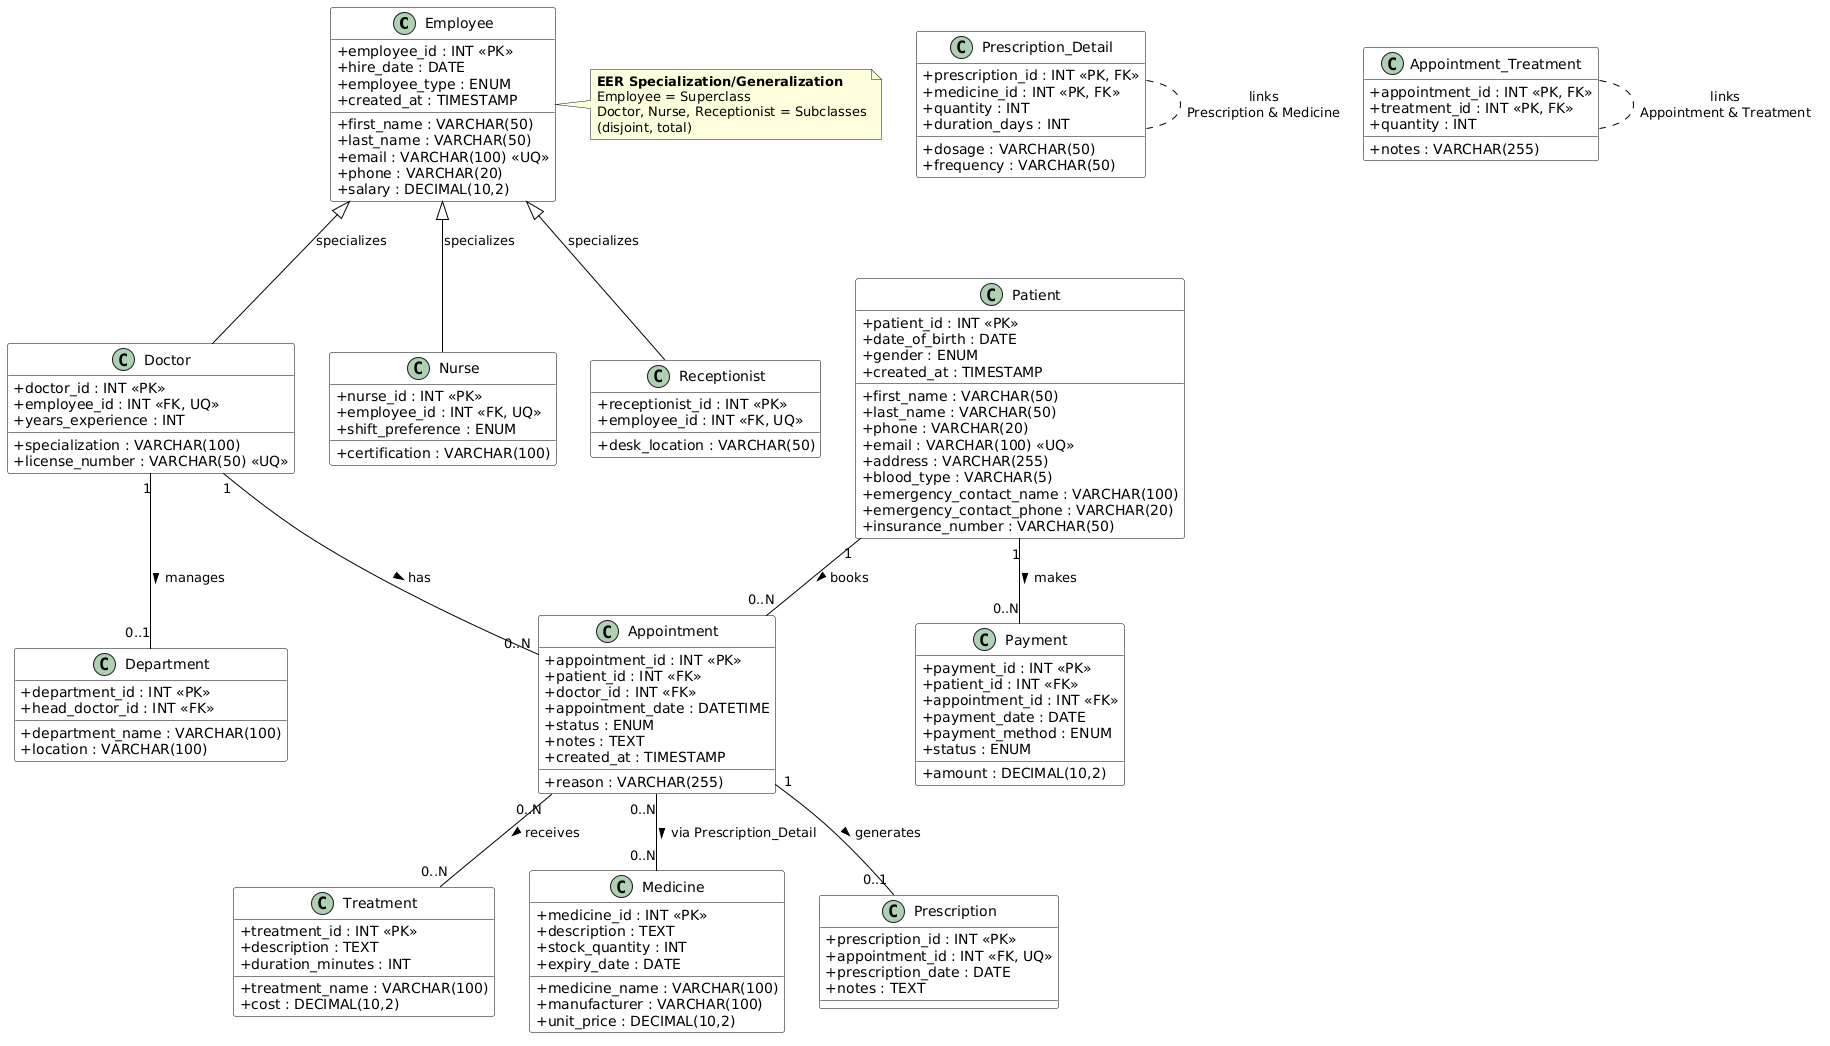

The diagram above was rendered by PlantUML. Its source (embedded in the PNG):
@startuml
skinparam classAttributeIconSize 0
skinparam class {
    BackgroundColor White
    ArrowColor Black
    BorderColor Black
}

' === SUPERCLASS ===
class Employee {
    + employee_id : INT <<PK>>
    + first_name : VARCHAR(50)
    + last_name : VARCHAR(50)
    + email : VARCHAR(100) <<UQ>>
    + phone : VARCHAR(20)
    + hire_date : DATE
    + salary : DECIMAL(10,2)
    + employee_type : ENUM
    + created_at : TIMESTAMP
}

' === SPECIALIZATION (EER) ===
class Doctor {
    + doctor_id : INT <<PK>>
    + employee_id : INT <<FK, UQ>>
    + specialization : VARCHAR(100)
    + license_number : VARCHAR(50) <<UQ>>
    + years_experience : INT
}

class Nurse {
    + nurse_id : INT <<PK>>
    + employee_id : INT <<FK, UQ>>
    + certification : VARCHAR(100)
    + shift_preference : ENUM
}

class Receptionist {
    + receptionist_id : INT <<PK>>
    + employee_id : INT <<FK, UQ>>
    + desk_location : VARCHAR(50)
}

' === OTHER ENTITIES ===
class Department {
    + department_id : INT <<PK>>
    + department_name : VARCHAR(100)
    + location : VARCHAR(100)
    + head_doctor_id : INT <<FK>>
}

class Patient {
    + patient_id : INT <<PK>>
    + first_name : VARCHAR(50)
    + last_name : VARCHAR(50)
    + date_of_birth : DATE
    + gender : ENUM
    + phone : VARCHAR(20)
    + email : VARCHAR(100) <<UQ>>
    + address : VARCHAR(255)
    + blood_type : VARCHAR(5)
    + emergency_contact_name : VARCHAR(100)
    + emergency_contact_phone : VARCHAR(20)
    + insurance_number : VARCHAR(50)
    + created_at : TIMESTAMP
}

class Appointment {
    + appointment_id : INT <<PK>>
    + patient_id : INT <<FK>>
    + doctor_id : INT <<FK>>
    + appointment_date : DATETIME
    + status : ENUM
    + reason : VARCHAR(255)
    + notes : TEXT
    + created_at : TIMESTAMP
}

class Treatment {
    + treatment_id : INT <<PK>>
    + treatment_name : VARCHAR(100)
    + description : TEXT
    + cost : DECIMAL(10,2)
    + duration_minutes : INT
}

class Medicine {
    + medicine_id : INT <<PK>>
    + medicine_name : VARCHAR(100)
    + description : TEXT
    + manufacturer : VARCHAR(100)
    + stock_quantity : INT
    + unit_price : DECIMAL(10,2)
    + expiry_date : DATE
}

class Prescription {
    + prescription_id : INT <<PK>>
    + appointment_id : INT <<FK, UQ>>
    + prescription_date : DATE
    + notes : TEXT
}

class Prescription_Detail {
    + prescription_id : INT <<PK, FK>>
    + medicine_id : INT <<PK, FK>>
    + quantity : INT
    + dosage : VARCHAR(50)
    + frequency : VARCHAR(50)
    + duration_days : INT
}

class Payment {
    + payment_id : INT <<PK>>
    + patient_id : INT <<FK>>
    + appointment_id : INT <<FK>>
    + amount : DECIMAL(10,2)
    + payment_date : DATE
    + payment_method : ENUM
    + status : ENUM
}

class Appointment_Treatment {
    + appointment_id : INT <<PK, FK>>
    + treatment_id : INT <<PK, FK>>
    + quantity : INT
    + notes : VARCHAR(255)
}

' === SPECIALIZATION RELATIONSHIPS (EER) ===
Employee <|-- Doctor : specializes
Employee <|-- Nurse : specializes
Employee <|-- Receptionist : specializes

' === RELATIONSHIPS ===
Doctor "1" -- "0..1" Department : manages >
Doctor "1" -- "0..N" Appointment : has >
Patient "1" -- "0..N" Appointment : books >
Appointment "1" -- "0..1" Prescription : generates >
Appointment "0..N" -- "0..N" Treatment : receives >
Appointment "0..N" -- "0..N" Medicine : via Prescription_Detail >
Patient "1" -- "0..N" Payment : makes >

' === ASSOCIATION CLASSES ===
Appointment_Treatment .. Appointment_Treatment : links\nAppointment & Treatment
Prescription_Detail .. Prescription_Detail : links\nPrescription & Medicine

note right of Employee
    **EER Specialization/Generalization**
    Employee = Superclass
    Doctor, Nurse, Receptionist = Subclasses
    (disjoint, total)
end note
@enduml